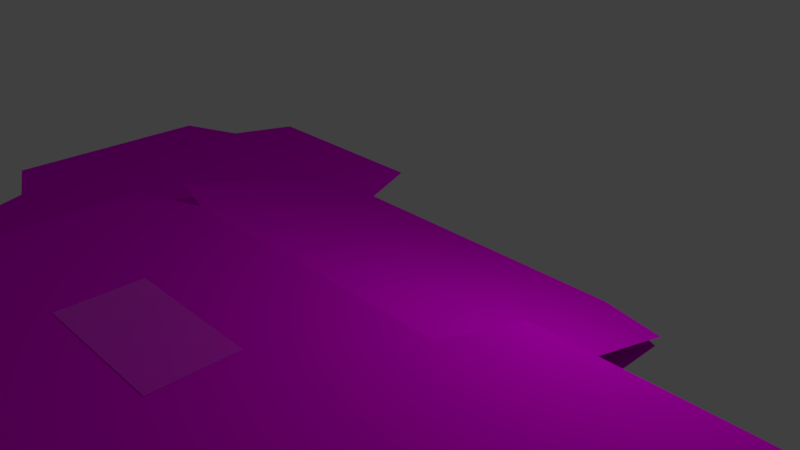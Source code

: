 # Source: flatcardboardbox.blend  (saved by Blender 2.79.0; exported with 4.5.12 LTS)
import bpy
from mathutils import Matrix  # noqa: F401  (used for matrix-valued properties, if any)

bpy.ops.wm.read_factory_settings(use_empty=True)
scene = bpy.context.scene
scene.name = 'Scene'

# ---- collections
col_collection_1 = bpy.data.collections.new('Collection 1'); scene.collection.children.link(col_collection_1)

# ---- images (referenced by path relative to the original .blend; pixels are not part of the script)
import os
ASSET_DIR = os.environ.get("B2B_ASSET_DIR", "")  # directory of the original .blend (textures are referenced by path, not embedded)
HERE = os.path.dirname(os.path.abspath(__file__))  # packed textures are extracted next to this script under _unpacked/

def load_image(name, relpath, width, height, colorspace="sRGB"):
    """Load a texture the original file referenced (path relative to the .blend, or extracted next to this script)."""
    p = next((c for c in (os.path.join(HERE, relpath), os.path.join(ASSET_DIR, relpath)) if relpath and os.path.exists(c)), "")
    if p:
        img = bpy.data.images.load(p, check_existing=True)
        img.name = name
    else:  # same state as the original file: an image datablock whose file is absent (Cycles renders it pink)
        img = bpy.data.images.new(name, width, height)
        img.source = "FILE"
        img.filepath = "//" + (relpath or name)
    img.colorspace_settings.name = colorspace
    return img
img_texturescom_cardboardplain0016_4_s_jpg = load_image('TexturesCom_CardboardPlain0016_4_S.jpg', 'TexturesCom_CardboardPlain0016_4_S.jpg', 1024, 1024, 'Non-Color')
img_logo_png = load_image('logo.png', 'logo.png', 1024, 1024, 'Non-Color')

# ---- materials (node trees are filled in below, after node groups)
mat_cardboard = bpy.data.materials.new('cardboard')
mat_cardboard.alpha_threshold = 0.0
mat_cardboard.roughness = 0.5
mat_logo = bpy.data.materials.new('logo')
mat_logo.alpha_threshold = 0.0
mat_logo.roughness = 0.5

# ---- material node trees
mat_cardboard.use_nodes = True; mat_cardboard.node_tree.nodes.clear()
_N = mat_cardboard.node_tree.nodes; _L = mat_cardboard.node_tree.links
n0 = _N.new('ShaderNodeOutputMaterial'); n0.name = 'Material Output'; n0.location = (541, 387)
n1 = _N.new('ShaderNodeBsdfPrincipled'); n1.name = 'Principled BSDF'; n1.location = (251, 387)
n1.width = 150
n1.subsurface_method = 'BURLEY'
n1.inputs[2].default_value = 1.0
n1.inputs[3].default_value = 1.45
n1.inputs[9].default_value = (1.0, 1.0, 1.0)
n1.inputs[13].default_value = 0.0
n2 = _N.new('ShaderNodeTexImage'); n2.name = 'Image Texture'; n2.location = (14, 335)
n2.width = 140
n2.image = img_texturescom_cardboardplain0016_4_s_jpg
_L.new(n1.outputs[0], n0.inputs[0])
_L.new(n2.outputs[0], n1.inputs[0])
n0.is_active_output = True
mat_logo.use_nodes = True; mat_logo.node_tree.nodes.clear()
_N = mat_logo.node_tree.nodes; _L = mat_logo.node_tree.links
n0 = _N.new('ShaderNodeOutputMaterial'); n0.name = 'Material Output'; n0.location = (300, 300)
n1 = _N.new('ShaderNodeBsdfPrincipled'); n1.name = 'Principled BSDF'; n1.location = (10, 300)
n1.width = 150
n1.subsurface_method = 'BURLEY'
n1.inputs[2].default_value = 0.0
n1.inputs[3].default_value = 1.45
n1.inputs[9].default_value = (1.0, 1.0, 1.0)
n2 = _N.new('ShaderNodeTexImage'); n2.name = 'Image Texture'; n2.location = (-226, 261)
n2.width = 140
n2.image = img_logo_png
_L.new(n1.outputs[0], n0.inputs[0])
_L.new(n2.outputs[0], n1.inputs[0])
n0.is_active_output = True

# ---- world
world_world = bpy.data.worlds.new('World'); scene.world = world_world
world_world.color = (0.05088, 0.05088, 0.05088)
world_world.use_sun_shadow = False
world_world.sun_shadow_jitter_overblur = 0.0
world_world.cycles.sampling_method = 'MANUAL'

# ---- cameras
cam_camera = bpy.data.cameras.new('Camera')
cam_camera.clip_end = 100.0
cam_camera.lens = 35.0
cam_camera.sensor_width = 32.0
cam_camera.sensor_height = 18.0
cam_camera.ortho_scale = 7.314
cam_camera.dof.focus_distance = 0.0

# ---- lights
light_lamp = bpy.data.lights.new('Lamp', 'POINT')
light_lamp.transmission_factor = 0.0
light_lamp.cutoff_distance = 30.0
light_lamp.energy = 100.0
light_lamp.shadow_buffer_clip_start = 1.001
light_lamp.shadow_soft_size = 0.1
light_lamp.shadow_maximum_resolution = 0.006
light_lamp.use_absolute_resolution = True

# ---- meshes
me_plane = bpy.data.meshes.new('Plane')
me_plane.from_pydata([(-0.9976, -2.889, -2.421), (-0.9976, 5.556, -3.266), (0.9976, 5.556, -3.266), (0.9976, -5.556, -3.266), (-0.9976, -5.556, -3.266), (-0.9976, 5.556, -3.266), (0.9976, -2.889, -2.421), (0.9976, -14.0, -2.421), (-0.9976, -14.0, -2.421), (-0.9976, -2.889, -2.421), (-0.9976, 5.556, -3.266), (-0.9976, -2.889, -2.421), (-0.9976, -2.889, -2.421), (-0.9976, 5.556, -3.266), (-0.4318, -9.955, -2.414), (0.4568, -9.955, -2.414), (-0.4318, -6.983, -2.414), (0.4568, -6.983, -2.414), (-1.442, 4.711, -3.182), (-1.442, -2.045, -2.505), (-1.442, -4.001, -2.421), (-1.442, -12.89, -2.421), (-1.442, -6.4, -3.182), (-1.442, -13.16, -2.505), (2.775, -14.0, -2.421), (2.775, -2.889, -2.421), (1.442, 4.445, -3.266), (1.442, -4.445, -3.266), (1.442, 4.711, -3.182), (1.442, -2.045, -2.505), (1.442, -6.4, -3.182), (1.442, -13.16, -2.505), (-0.9976, -5.556, -3.266), (-0.9976, 5.556, -3.266), (-0.9976, -5.556, -3.266), (-0.9976, 5.556, -3.266), (-2.775, -5.556, -3.266), (-2.775, 5.556, -3.266), (-3.219, -4.445, -3.266), (-3.219, 4.445, -3.266), (-1.175, 8.233, -3.266), (-2.597, 8.233, -3.266), (-0.9976, -5.556, -3.266), (-2.775, -5.556, -3.266), (-1.175, -8.233, -3.266), (-2.597, -8.233, -3.266), (1.175, -16.68, -2.421), (2.597, -16.68, -2.421), (0.9976, -2.889, -2.421), (2.775, -2.889, -2.421), (1.175, -0.2125, -2.421), (2.597, -0.2125, -2.421), (3.219, -12.89, -2.421), (3.219, -4.001, -2.421)], [], [(8, 9, 20, 21), (2, 3, 4, 5), (6, 9, 8, 7), (9, 5, 13, 12), (3, 7, 8, 4), (12, 13, 10, 11), (6, 2, 5, 9), (12, 13, 18, 19), (11, 10, 1, 0), (14, 15, 17, 16), (4, 8, 23, 22), (6, 7, 24, 25), (3, 2, 26, 27), (2, 6, 29, 28), (7, 3, 30, 31), (5, 4, 32, 33), (33, 32, 34, 35), (35, 34, 36, 37), (37, 36, 38, 39), (35, 37, 41, 40), (36, 34, 42, 43), (43, 42, 44, 45), (24, 7, 46, 47), (6, 25, 49, 48), (48, 49, 51, 50), (25, 24, 52, 53)])
me_plane.polygons.foreach_set('material_index', [0, 0, 0, 0, 0, 0, 0, 0, 0, 1, 0, 0, 0, 0, 0, 0, 0, 0, 0, 0, 0, 0, 0, 0, 0, 0])
_uv = me_plane.uv_layers.new(name='UVMap')
_uv.uv.foreach_set('vector', [1.0, 1.0, 1.0, 0.0, 1.0, 0.0, 1.0, 1.0, 0.0, 0.0, 1.0, 0.0, 1.0, 1.0, 0.0, 1.0, 0.0, 0.0, 1.0, 0.0, 1.0, 1.0, 0.0, 1.0, 0.0, 1.0, 1.0, 1.0, 1.0, 1.0, 0.0, 1.0, 0.0, 0.0, 1.0, 0.0, 1.0, 1.0, 0.0, 1.0, 0.0, 1.0, 1.0, 1.0, 1.0, 1.0, 0.0, 1.0, 0.0, 0.0, 1.0, 0.0, 1.0, 1.0, 0.0, 1.0, 0.0, 1.0, 1.0, 1.0, 1.0, 1.0, 0.0, 1.0, 0.0, 1.0, 1.0, 1.0, 1.0, 1.0, 0.0, 1.0, 0.07943, 0.1837, 0.9189, 0.1837, 0.9189, 0.8721, 0.07944, 0.8721, 0.0, 1.0, 1.0, 1.0, 1.0, 1.0, 0.0, 1.0, 0.0, 0.0, 0.0, 1.0, 0.0, 1.0, 0.0, 0.0, 1.0, 0.0, 0.0, 0.0, 0.0, 0.0, 1.0, 0.0, 1.0, 0.0, 0.0, 0.0, 0.0, 0.0, 1.0, 0.0, 1.0, 0.0, 0.0, 0.0, 0.0, 0.0, 1.0, 0.0, 0.0, 1.0, 1.0, 1.0, 1.0, 1.0, 0.0, 1.0, 0.0, 1.0, 1.0, 1.0, 1.0, 1.0, 0.0, 1.0, 0.0, 1.0, 1.0, 1.0, 1.0, 1.0, 0.0, 1.0, 0.0, 1.0, 1.0, 1.0, 1.0, 1.0, 0.0, 1.0, 0.0, 1.0, 0.0, 1.0, 0.0, 1.0, 0.0, 1.0, 1.0, 1.0, 1.0, 1.0, 1.0, 1.0, 1.0, 1.0, 1.0, 1.0, 1.0, 1.0, 1.0, 1.0, 1.0, 1.0, 0.0, 1.0, 0.0, 1.0, 0.0, 1.0, 0.0, 1.0, 0.0, 0.0, 0.0, 0.0, 0.0, 0.0, 0.0, 0.0, 0.0, 0.0, 0.0, 0.0, 0.0, 0.0, 0.0, 0.0, 0.0, 0.0, 0.0, 1.0, 0.0, 1.0, 0.0, 0.0])
me_plane.materials.append(mat_cardboard)
me_plane.materials.append(mat_logo)
me_plane.use_remesh_preserve_volume = False
me_plane.use_remesh_preserve_attributes = False
me_plane.use_mirror_vertex_groups = False
me_plane.update()

# ---- objects
ob_plane = bpy.data.objects.new('Plane', me_plane)
ob_lamp = bpy.data.objects.new('Lamp', light_lamp)
ob_camera = bpy.data.objects.new('Camera', cam_camera)

# ---- transforms, parenting, visibility, modifiers, constraints
ob_plane.location = (0.0, 0.0, 2.681)
ob_plane.scale = (2.251, 0.3736, 1.0)
ob_plane.lineart.crease_threshold = 0.0
ob_lamp.location = (3.005, 1.005, 3.372)
ob_lamp.rotation_euler = (0.6503, 0.05522, 1.866)
ob_lamp.lock_rotations_4d = False
ob_lamp.empty_display_type = 'ARROWS'
ob_lamp.color = (0.0, 0.0, 0.0, 0.0)
ob_lamp.lineart.crease_threshold = 0.0
ob_camera.location = (7.481, -6.508, 5.344)
ob_camera.rotation_euler = (1.109, 0.0, 0.8149)
ob_camera.lock_rotations_4d = False
ob_camera.empty_display_type = 'ARROWS'
ob_camera.color = (0.0, 0.0, 0.0, 0.0)
ob_camera.display_type = 'WIRE'
ob_camera.lineart.crease_threshold = 0.0

# ---- collection membership
col_collection_1.objects.link(ob_plane)
col_collection_1.objects.link(ob_lamp)
col_collection_1.objects.link(ob_camera)

# ---- scene / render settings (as saved in the file)
scene.camera = ob_camera
scene.frame_start = 1; scene.frame_end = 250; scene.frame_set(1)
scene.render.engine = 'CYCLES'
scene.render.resolution_percentage = 50
scene.render.dither_intensity = 0.0
scene.cycles.use_denoising = False
scene.cycles.samples = 128
scene.cycles.sampling_pattern = 'TABULATED_SOBOL'
scene.cycles.use_adaptive_sampling = False
scene.cycles.use_light_tree = False
scene.cycles.blur_glossy = 0.0
scene.cycles.sample_clamp_indirect = 0.0
scene.view_settings.view_transform = 'Standard'
bpy.context.view_layer.update()
